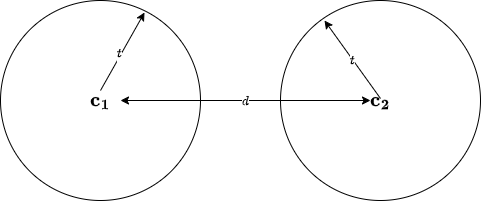

The diagram above was exported from draw.io. Its source (the exported page's mxGraphModel, read from the mxfile embedded in the PNG):
<mxGraphModel dx="954" dy="593" grid="1" gridSize="10" guides="1" tooltips="1" connect="1" arrows="1" fold="1" page="1" pageScale="1" pageWidth="850" pageHeight="1100" math="1" shadow="0">
  <root>
    <mxCell id="0" />
    <mxCell id="1" parent="0" />
    <mxCell id="hQOC4HAXZJu47FyxajPL-1" value="&lt;font style=&quot;font-size: 17px;&quot;&gt;$$\mathbf{c_1}$$&lt;/font&gt;" style="ellipse;whiteSpace=wrap;html=1;aspect=fixed;" vertex="1" parent="1">
      <mxGeometry x="160" y="160" width="200" height="200" as="geometry" />
    </mxCell>
    <mxCell id="hQOC4HAXZJu47FyxajPL-4" value="" style="endArrow=classic;html=1;rounded=0;entryX=0.72;entryY=0.06;entryDx=0;entryDy=0;entryPerimeter=0;" edge="1" parent="1" target="hQOC4HAXZJu47FyxajPL-1">
      <mxGeometry width="50" height="50" relative="1" as="geometry">
        <mxPoint x="260" y="250" as="sourcePoint" />
        <mxPoint x="320" y="200" as="targetPoint" />
      </mxGeometry>
    </mxCell>
    <mxCell id="hQOC4HAXZJu47FyxajPL-7" value="$$t$$" style="edgeLabel;html=1;align=center;verticalAlign=middle;resizable=0;points=[];" vertex="1" connectable="0" parent="hQOC4HAXZJu47FyxajPL-4">
      <mxGeometry x="-0.0524" y="2" relative="1" as="geometry">
        <mxPoint as="offset" />
      </mxGeometry>
    </mxCell>
    <mxCell id="hQOC4HAXZJu47FyxajPL-5" value="&lt;font style=&quot;font-size: 17px;&quot;&gt;$$\mathbf{c_2}$$&lt;/font&gt;" style="ellipse;whiteSpace=wrap;html=1;aspect=fixed;" vertex="1" parent="1">
      <mxGeometry x="440" y="160" width="200" height="200" as="geometry" />
    </mxCell>
    <mxCell id="hQOC4HAXZJu47FyxajPL-6" value="" style="endArrow=classic;html=1;rounded=0;entryX=0.22;entryY=0.1;entryDx=0;entryDy=0;entryPerimeter=0;" edge="1" parent="1" target="hQOC4HAXZJu47FyxajPL-5">
      <mxGeometry width="50" height="50" relative="1" as="geometry">
        <mxPoint x="540" y="258" as="sourcePoint" />
        <mxPoint x="584" y="180" as="targetPoint" />
      </mxGeometry>
    </mxCell>
    <mxCell id="hQOC4HAXZJu47FyxajPL-8" value="$$t$$" style="edgeLabel;html=1;align=center;verticalAlign=middle;resizable=0;points=[];" vertex="1" connectable="0" parent="hQOC4HAXZJu47FyxajPL-6">
      <mxGeometry x="-0.0048" y="1" relative="1" as="geometry">
        <mxPoint as="offset" />
      </mxGeometry>
    </mxCell>
    <mxCell id="hQOC4HAXZJu47FyxajPL-10" value="" style="endArrow=classic;startArrow=classic;html=1;rounded=0;entryX=0.45;entryY=0.5;entryDx=0;entryDy=0;entryPerimeter=0;" edge="1" parent="1" target="hQOC4HAXZJu47FyxajPL-5">
      <mxGeometry width="50" height="50" relative="1" as="geometry">
        <mxPoint x="280" y="260" as="sourcePoint" />
        <mxPoint x="330" y="210" as="targetPoint" />
      </mxGeometry>
    </mxCell>
    <mxCell id="hQOC4HAXZJu47FyxajPL-12" value="$$d$$" style="edgeLabel;html=1;align=center;verticalAlign=middle;resizable=0;points=[];" vertex="1" connectable="0" parent="hQOC4HAXZJu47FyxajPL-10">
      <mxGeometry x="-0.008" relative="1" as="geometry">
        <mxPoint as="offset" />
      </mxGeometry>
    </mxCell>
  </root>
</mxGraphModel>